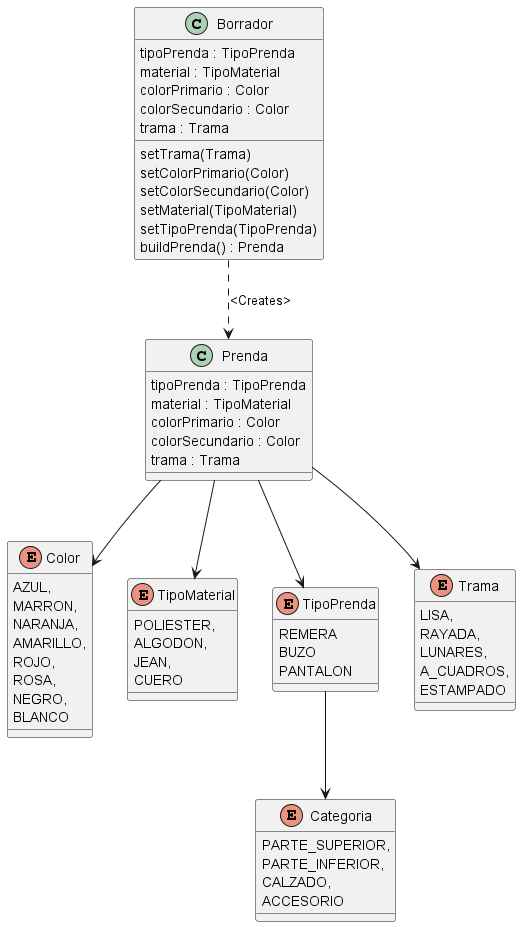

The diagram above was rendered by PlantUML. Its source (embedded in the PNG):
@startuml
'https://plantuml.com/class-diagram


enum Color {
AZUL,
MARRON,
NARANJA,
AMARILLO,
ROJO,
ROSA,
NEGRO,
BLANCO
}

enum TipoMaterial {
POLIESTER,
ALGODON,
JEAN,
CUERO
}
enum Categoria {
PARTE_SUPERIOR,
PARTE_INFERIOR,
CALZADO,
ACCESORIO
}

enum TipoPrenda {
REMERA
BUZO
PANTALON
}

enum Trama {
LISA,
RAYADA,
LUNARES,
A_CUADROS,
ESTAMPADO
}

class Prenda {
tipoPrenda : TipoPrenda
material : TipoMaterial
colorPrimario : Color
colorSecundario : Color
trama : Trama
}

class Borrador {
tipoPrenda : TipoPrenda
material : TipoMaterial
colorPrimario : Color
colorSecundario : Color
trama : Trama

setTrama(Trama)
setColorPrimario(Color)
setColorSecundario(Color)
setMaterial(TipoMaterial)
setTipoPrenda(TipoPrenda)
buildPrenda() : Prenda
}

Prenda --> Color
Prenda --> TipoMaterial
Prenda --> TipoPrenda
Prenda --> Trama
TipoPrenda --> Categoria
Borrador ..> Prenda : <Creates>



@enduml